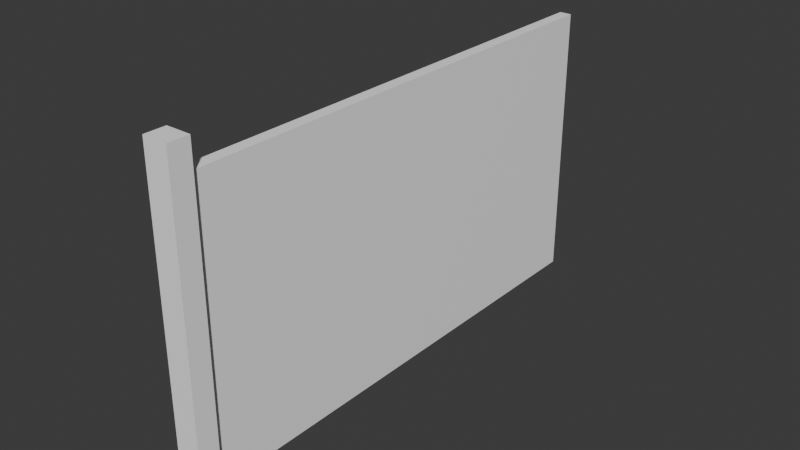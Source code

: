 # Source: compound_.blend  (saved by Blender 4.0.36; exported with 4.5.12 LTS)
import bpy
from mathutils import Matrix  # noqa: F401  (used for matrix-valued properties, if any)

bpy.ops.wm.read_factory_settings(use_empty=True)
scene = bpy.context.scene
scene.name = 'Scene'

# ---- collections
col_collection = bpy.data.collections.new('Collection'); scene.collection.children.link(col_collection)

# ---- materials (node trees are filled in below, after node groups)
mat_material_001 = bpy.data.materials.new('Material.001')
mat_material_001.use_transparent_shadow = False

# ---- material node trees
mat_material_001.use_nodes = True; mat_material_001.node_tree.nodes.clear()
_N = mat_material_001.node_tree.nodes; _L = mat_material_001.node_tree.links
n0 = _N.new('ShaderNodeBsdfPrincipled'); n0.name = 'Principled BSDF'; n0.location = (10, 300)
n0.inputs[0].default_value = (1.0, 1.0, 0.9999, 1.0)
n0.inputs[3].default_value = 1.45
n1 = _N.new('ShaderNodeOutputMaterial'); n1.name = 'Material Output'; n1.location = (300, 300)
_L.new(n0.outputs[0], n1.inputs[0])
n1.is_active_output = True

# ---- world
world_world = bpy.data.worlds.new('World'); scene.world = world_world
world_world.use_nodes = True; world_world.node_tree.nodes.clear()
_N = world_world.node_tree.nodes; _L = world_world.node_tree.links
n0 = _N.new('ShaderNodeOutputWorld'); n0.name = 'World Output'; n0.location = (300, 300)
n1 = _N.new('ShaderNodeBackground'); n1.name = 'Background'; n1.location = (10, 300)
n1.inputs[0].default_value = (0.05088, 0.05088, 0.05088, 1.0)
_L.new(n1.outputs[0], n0.inputs[0])
n0.is_active_output = True
world_world.color = (0.05088, 0.05088, 0.05088)
world_world.use_sun_shadow = False
world_world.sun_shadow_jitter_overblur = 0.0

# ---- meshes
me_cube_001 = bpy.data.meshes.new('Cube.001')
me_cube_001.from_pydata([(-1.0, -1.0, -1.0), (-1.0, -1.0, 1.0), (-1.0, 1.0, -1.0), (-1.0, 1.0, 1.0), (1.0, -1.0, -1.0), (1.0, -1.0, 1.0), (1.0, 1.0, -1.0), (1.0, 1.0, 1.0), (-1.0, -1.0, -0.4421), (-1.0, 1.0, -0.4421), (1.0, 1.0, -0.4421), (1.0, -1.0, -0.4421), (-1.0, -1.0, -0.3621), (-1.0, 1.0, -0.3621), (1.0, 1.0, -0.3621), (1.0, -1.0, -0.3621), (-1.0, -1.0, 0.2572), (-1.0, 1.0, 0.2572), (1.0, 1.0, 0.2572), (1.0, -1.0, 0.2572), (-1.0, -1.0, 0.3069), (-1.0, 1.0, 0.3069), (1.0, 1.0, 0.3069), (1.0, -1.0, 0.3069), (-2.18, -1.091, -1.155), (-2.18, -1.091, 1.211), (-2.18, -1.006, -1.155), (-2.18, -1.006, 1.211), (1.959, -1.091, -1.155), (1.959, -1.091, 1.211), (1.959, -1.006, -1.155), (1.959, -1.006, 1.211)], [], [(20, 1, 3, 21), (21, 3, 7, 22), (22, 7, 5, 23), (23, 5, 1, 20), (2, 6, 4, 0), (7, 3, 1, 5), (4, 11, 8, 0), (6, 10, 11, 4), (2, 9, 10, 6), (0, 8, 9, 2), (11, 15, 12, 8), (10, 14, 15, 11), (9, 13, 14, 10), (8, 12, 13, 9), (15, 19, 16, 12), (14, 18, 19, 15), (13, 17, 18, 14), (12, 16, 17, 13), (19, 23, 20, 16), (18, 22, 23, 19), (17, 21, 22, 18), (16, 20, 21, 17), (24, 25, 27, 26), (26, 27, 31, 30), (30, 31, 29, 28), (28, 29, 25, 24), (26, 30, 28, 24), (31, 27, 25, 29)])
_uv = me_cube_001.uv_layers.new(name='UVMap')
_uv.uv.foreach_set('vector', [0.5384, 0.0, 0.625, 0.0, 0.625, 0.25, 0.5384, 0.25, 0.5384, 0.25, 0.625, 0.25, 0.625, 0.5, 0.5384, 0.5, 0.5384, 0.5, 0.625, 0.5, 0.625, 0.75, 0.5384, 0.75, 0.5384, 0.75, 0.625, 0.75, 0.625, 1.0, 0.5384, 1.0, 0.125, 0.5, 0.375, 0.5, 0.375, 0.75, 0.125, 0.75, 0.625, 0.5, 0.875, 0.5, 0.875, 0.75, 0.625, 0.75, 0.375, 0.75, 0.4447, 0.75, 0.4447, 1.0, 0.375, 1.0, 0.375, 0.5, 0.4447, 0.5, 0.4447, 0.75, 0.375, 0.75, 0.375, 0.25, 0.4447, 0.25, 0.4447, 0.5, 0.375, 0.5, 0.375, 0.0, 0.4447, 0.0, 0.4447, 0.25, 0.375, 0.25, 0.4447, 0.75, 0.4547, 0.75, 0.4547, 1.0, 0.4447, 1.0, 0.4447, 0.5, 0.4547, 0.5, 0.4547, 0.75, 0.4447, 0.75, 0.4447, 0.25, 0.4547, 0.25, 0.4547, 0.5, 0.4447, 0.5, 0.4447, 0.0, 0.4547, 0.0, 0.4547, 0.25, 0.4447, 0.25, 0.4547, 0.75, 0.5322, 0.75, 0.5322, 1.0, 0.4547, 1.0, 0.4547, 0.5, 0.5322, 0.5, 0.5322, 0.75, 0.4547, 0.75, 0.4547, 0.25, 0.5322, 0.25, 0.5322, 0.5, 0.4547, 0.5, 0.4547, 0.0, 0.5322, 0.0, 0.5322, 0.25, 0.4547, 0.25, 0.5322, 0.75, 0.5384, 0.75, 0.5384, 1.0, 0.5322, 1.0, 0.5322, 0.5, 0.5384, 0.5, 0.5384, 0.75, 0.5322, 0.75, 0.5322, 0.25, 0.5384, 0.25, 0.5384, 0.5, 0.5322, 0.5, 0.5322, 0.0, 0.5384, 0.0, 0.5384, 0.25, 0.5322, 0.25, 0.375, 0.0, 0.625, 0.0, 0.625, 0.25, 0.375, 0.25, 0.375, 0.25, 0.625, 0.25, 0.625, 0.5, 0.375, 0.5, 0.375, 0.5, 0.625, 0.5, 0.625, 0.75, 0.375, 0.75, 0.375, 0.75, 0.625, 0.75, 0.625, 1.0, 0.375, 1.0, 0.125, 0.5, 0.375, 0.5, 0.375, 0.75, 0.125, 0.75, 0.625, 0.5, 0.875, 0.5, 0.875, 0.75, 0.625, 0.75])
me_cube_001.materials.append(mat_material_001)
me_cube_001.update()

# ---- objects
ob_cube = bpy.data.objects.new('Cube', me_cube_001)

# ---- transforms, parenting, visibility, modifiers, constraints
ob_cube.location = (-8.835e-16, 0.2258, 5.372)
ob_cube.scale = (0.2277, 9.375, 5.349)

# ---- collection membership
col_collection.objects.link(ob_cube)

# ---- scene / render settings (as saved in the file)
scene.frame_start = 1; scene.frame_end = 250; scene.frame_set(1)
scene.render.engine = 'BLENDER_EEVEE_NEXT'
scene.cycles.sampling_pattern = 'TABULATED_SOBOL'
bpy.context.view_layer.update()

# ---- added for rendering (the .blend has no active camera and no usable light): camera, sun
cam_auto = bpy.data.cameras.new('AutoCamera')
cam_auto.lens = 50.0
cam_auto.sensor_width = 36.0
cam_auto.clip_end = 1000.0
ob_auto_camera = bpy.data.objects.new('AutoCamera', cam_auto)
scene.collection.objects.link(ob_auto_camera)
ob_auto_camera.location = (21.5863, -26.1367, 22.8108)
ob_auto_camera.rotation_euler = (1.09748, -7.21219e-08, 0.694738)
scene.camera = ob_auto_camera
light_auto_sun = bpy.data.lights.new('AutoSun', 'SUN')
light_auto_sun.energy = 3.0
light_auto_sun.angle = 0.0523599
ob_auto_sun = bpy.data.objects.new('AutoSun', light_auto_sun)
scene.collection.objects.link(ob_auto_sun)
ob_auto_sun.rotation_euler = (0.872665, 0.174533, 0.523599)
bpy.context.view_layer.update()

